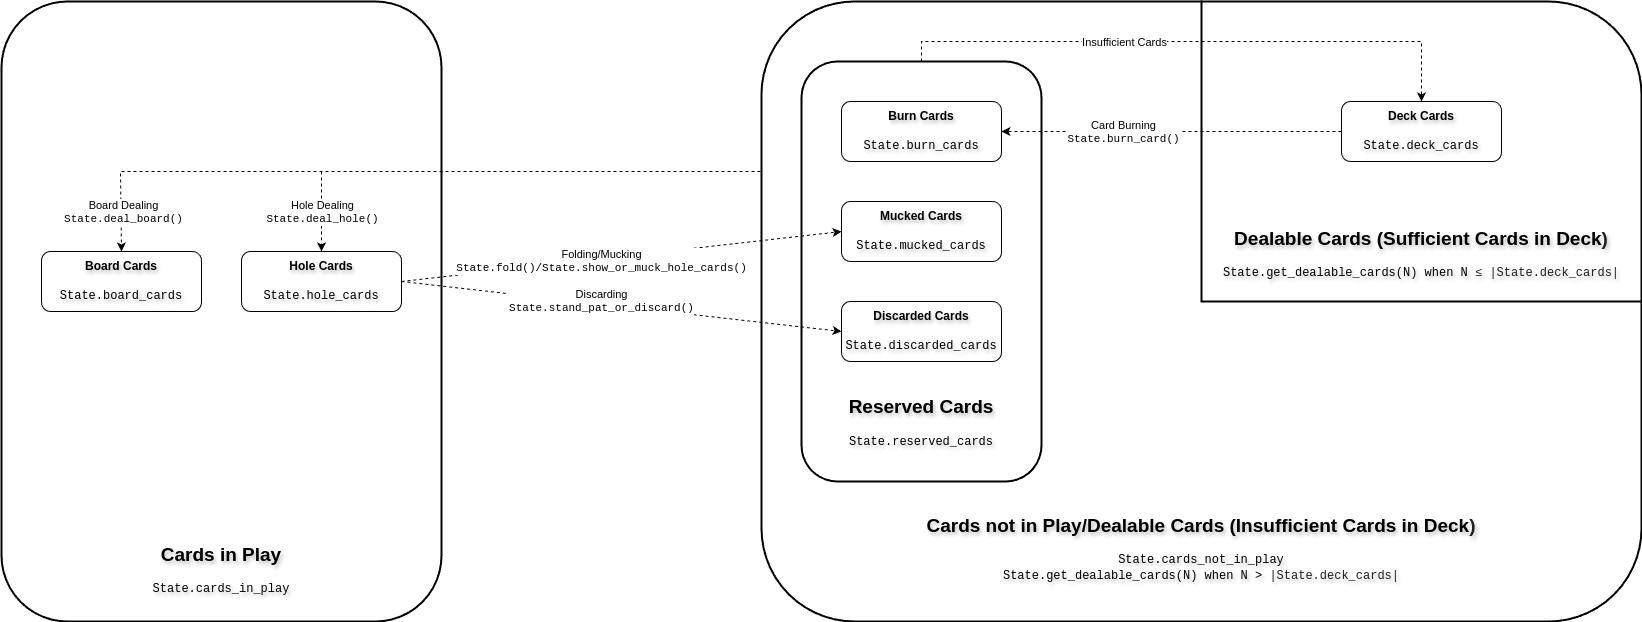

The diagram above was exported from draw.io. Its source (the exported page's mxGraphModel, read from the mxfile embedded in the PNG):
<mxGraphModel dx="1404" dy="1966" grid="1" gridSize="10" guides="1" tooltips="1" connect="1" arrows="1" fold="1" page="1" pageScale="1" pageWidth="850" pageHeight="1100" math="0" shadow="0">
  <root>
    <mxCell id="0" />
    <mxCell id="1" parent="0" />
    <mxCell id="nl4g_ohaOCt-SJDADAla-5" value="&lt;div&gt;&lt;br&gt;&lt;/div&gt;&lt;div&gt;&lt;br&gt;&lt;/div&gt;&lt;div&gt;&lt;br&gt;&lt;/div&gt;&lt;div&gt;&lt;br&gt;&lt;/div&gt;&lt;div&gt;&lt;br&gt;&lt;/div&gt;&lt;div&gt;&lt;br&gt;&lt;/div&gt;&lt;div&gt;&lt;br&gt;&lt;/div&gt;&lt;div&gt;&lt;br&gt;&lt;/div&gt;&lt;div&gt;&lt;br&gt;&lt;/div&gt;&lt;div&gt;&lt;br&gt;&lt;/div&gt;&lt;div&gt;&lt;br&gt;&lt;/div&gt;&lt;div&gt;&lt;br&gt;&lt;/div&gt;&lt;div&gt;&lt;br&gt;&lt;/div&gt;&lt;div&gt;&lt;br&gt;&lt;/div&gt;&lt;div&gt;&lt;br&gt;&lt;/div&gt;&lt;div&gt;&lt;br&gt;&lt;/div&gt;&lt;div&gt;&lt;br&gt;&lt;/div&gt;&lt;div&gt;&lt;br&gt;&lt;/div&gt;&lt;div&gt;&lt;br&gt;&lt;/div&gt;&lt;div&gt;&lt;br&gt;&lt;/div&gt;&lt;div&gt;&lt;br&gt;&lt;/div&gt;&lt;div&gt;&lt;br&gt;&lt;/div&gt;&lt;div&gt;&lt;br&gt;&lt;/div&gt;&lt;div&gt;&lt;br&gt;&lt;/div&gt;&lt;div&gt;&lt;br&gt;&lt;/div&gt;&lt;div&gt;&lt;br&gt;&lt;/div&gt;&lt;div&gt;&lt;br&gt;&lt;/div&gt;&lt;div&gt;&lt;br&gt;&lt;/div&gt;&lt;div&gt;&lt;br&gt;&lt;/div&gt;&lt;div&gt;&lt;br&gt;&lt;/div&gt;&lt;div&gt;&lt;br&gt;&lt;/div&gt;&lt;div&gt;&lt;br&gt;&lt;/div&gt;&lt;div&gt;&lt;br&gt;&lt;/div&gt;&lt;div&gt;&lt;div&gt;&lt;b style=&quot;background-color: initial;&quot;&gt;&lt;font style=&quot;font-size: 19px;&quot;&gt;Cards not in Play&lt;/font&gt;&lt;/b&gt;&lt;b style=&quot;background-color: initial;&quot;&gt;&lt;font style=&quot;font-size: 19px;&quot;&gt;/&lt;/font&gt;&lt;/b&gt;&lt;b style=&quot;background-color: initial; font-size: 19px;&quot;&gt;Dealable Cards (Insufficient Cards in Deck&lt;span style=&quot;color: rgb(31, 31, 31); font-family: &amp;quot;Google Sans&amp;quot;, arial, sans-serif; text-align: left;&quot;&gt;)&lt;/span&gt;&lt;/b&gt;&lt;/div&gt;&lt;div&gt;&lt;br&gt;&lt;/div&gt;&lt;div&gt;&lt;font face=&quot;Courier New&quot;&gt;State.cards_not_in_play&lt;/font&gt;&lt;/div&gt;&lt;/div&gt;&lt;div&gt;&lt;div&gt;&lt;font face=&quot;Courier New&quot;&gt;State.get_dealable_cards(N)&amp;nbsp;&lt;/font&gt;&lt;font style=&quot;font-family: &amp;quot;Courier New&amp;quot;;&quot;&gt;when N &amp;gt;&lt;/font&gt;&lt;span style=&quot;font-family: &amp;quot;Courier New&amp;quot;; color: rgb(31, 31, 31); text-align: left;&quot;&gt;&amp;nbsp;|State.deck_cards|&lt;/span&gt;&lt;/div&gt;&lt;/div&gt;" style="rounded=1;whiteSpace=wrap;html=1;fillColor=none;textShadow=1;labelBackgroundColor=none;strokeWidth=2;" parent="1" vertex="1">
      <mxGeometry x="760" y="-900" width="880" height="620" as="geometry" />
    </mxCell>
    <mxCell id="nl4g_ohaOCt-SJDADAla-15" value="&lt;div&gt;&lt;br&gt;&lt;/div&gt;&lt;div&gt;&lt;br&gt;&lt;/div&gt;&lt;div&gt;&lt;br&gt;&lt;/div&gt;&lt;div&gt;&lt;br&gt;&lt;/div&gt;&lt;div&gt;&lt;br&gt;&lt;/div&gt;&lt;div&gt;&lt;br&gt;&lt;/div&gt;&lt;div&gt;&lt;br&gt;&lt;/div&gt;&lt;div&gt;&lt;br&gt;&lt;/div&gt;&lt;div&gt;&lt;br&gt;&lt;/div&gt;&lt;div&gt;&lt;br&gt;&lt;/div&gt;&lt;div&gt;&lt;br&gt;&lt;/div&gt;&lt;div&gt;&lt;br&gt;&lt;/div&gt;&lt;div&gt;&lt;br&gt;&lt;/div&gt;&lt;div&gt;&lt;br&gt;&lt;/div&gt;&lt;div&gt;&lt;br&gt;&lt;/div&gt;&lt;div&gt;&lt;br&gt;&lt;/div&gt;&lt;div&gt;&lt;br&gt;&lt;/div&gt;&lt;div&gt;&lt;br&gt;&lt;/div&gt;&lt;div&gt;&lt;br&gt;&lt;/div&gt;&lt;div&gt;&lt;br&gt;&lt;/div&gt;&lt;div&gt;&lt;br&gt;&lt;/div&gt;&lt;div&gt;&lt;br&gt;&lt;/div&gt;&lt;div&gt;&lt;br&gt;&lt;/div&gt;&lt;div&gt;&lt;br&gt;&lt;/div&gt;&lt;div&gt;&lt;br&gt;&lt;/div&gt;&lt;div&gt;&lt;br&gt;&lt;/div&gt;&lt;div&gt;&lt;br&gt;&lt;/div&gt;&lt;div&gt;&lt;br&gt;&lt;/div&gt;&lt;div&gt;&lt;br&gt;&lt;/div&gt;&lt;div&gt;&lt;br&gt;&lt;/div&gt;&lt;div&gt;&lt;br&gt;&lt;/div&gt;&lt;div&gt;&lt;br&gt;&lt;/div&gt;&lt;div&gt;&lt;br&gt;&lt;/div&gt;&lt;div&gt;&lt;br&gt;&lt;/div&gt;&lt;div&gt;&lt;br&gt;&lt;/div&gt;&lt;div&gt;&lt;br&gt;&lt;/div&gt;&lt;div&gt;&lt;b style=&quot;&quot;&gt;&lt;font style=&quot;font-size: 19px;&quot;&gt;Cards in Play&lt;/font&gt;&lt;/b&gt;&lt;br&gt;&lt;/div&gt;&lt;div style=&quot;&quot;&gt;&lt;font style=&quot;font-size: 12px;&quot;&gt;&lt;br&gt;&lt;/font&gt;&lt;/div&gt;&lt;div style=&quot;&quot;&gt;&lt;font face=&quot;Courier New&quot; style=&quot;font-size: 12px;&quot;&gt;State.cards_in_play&lt;/font&gt;&lt;/div&gt;" style="rounded=1;whiteSpace=wrap;html=1;fillColor=none;textShadow=1;labelBackgroundColor=none;strokeWidth=2;" parent="1" vertex="1">
      <mxGeometry y="-900" width="440" height="620" as="geometry" />
    </mxCell>
    <mxCell id="nl4g_ohaOCt-SJDADAla-21" value="&lt;div&gt;&lt;br&gt;&lt;/div&gt;&lt;div&gt;&lt;br&gt;&lt;/div&gt;&lt;div&gt;&lt;br&gt;&lt;/div&gt;&lt;div&gt;&lt;br&gt;&lt;/div&gt;&lt;div&gt;&lt;br&gt;&lt;/div&gt;&lt;div&gt;&lt;br&gt;&lt;/div&gt;&lt;div&gt;&lt;br&gt;&lt;/div&gt;&lt;div&gt;&lt;br&gt;&lt;/div&gt;&lt;div&gt;&lt;br&gt;&lt;/div&gt;&lt;div&gt;&lt;br&gt;&lt;/div&gt;&lt;div&gt;&lt;br&gt;&lt;/div&gt;&lt;div&gt;&lt;br&gt;&lt;/div&gt;&lt;div&gt;&lt;br&gt;&lt;/div&gt;&lt;div&gt;&lt;br&gt;&lt;/div&gt;&lt;div&gt;&lt;br&gt;&lt;/div&gt;&lt;div&gt;&lt;br&gt;&lt;/div&gt;&lt;div&gt;&lt;br&gt;&lt;/div&gt;&lt;div&gt;&lt;br&gt;&lt;/div&gt;&lt;div&gt;&lt;br&gt;&lt;/div&gt;&lt;div&gt;&lt;br&gt;&lt;/div&gt;&lt;div&gt;&lt;br&gt;&lt;/div&gt;&lt;div&gt;&lt;b style=&quot;&quot;&gt;&lt;font style=&quot;font-size: 19px;&quot;&gt;Reserved Cards&lt;/font&gt;&lt;/b&gt;&lt;br&gt;&lt;/div&gt;&lt;div style=&quot;&quot;&gt;&lt;font style=&quot;font-size: 12px;&quot;&gt;&lt;br&gt;&lt;/font&gt;&lt;/div&gt;&lt;div style=&quot;&quot;&gt;&lt;font face=&quot;Courier New&quot; style=&quot;font-size: 12px;&quot;&gt;State.reserved_cards&lt;/font&gt;&lt;/div&gt;" style="rounded=1;whiteSpace=wrap;html=1;fillColor=none;textShadow=1;labelBackgroundColor=none;strokeWidth=2;" parent="1" vertex="1">
      <mxGeometry x="800" y="-840" width="240" height="420" as="geometry" />
    </mxCell>
    <mxCell id="nl4g_ohaOCt-SJDADAla-49" style="edgeStyle=orthogonalEdgeStyle;rounded=0;orthogonalLoop=1;jettySize=auto;html=1;entryX=0.5;entryY=0;entryDx=0;entryDy=0;dashed=1;textShadow=1;labelBackgroundColor=none;" parent="1" target="nl4g_ohaOCt-SJDADAla-9" edge="1">
      <mxGeometry relative="1" as="geometry">
        <mxPoint x="759" y="-730" as="sourcePoint" />
        <mxPoint x="119.31" y="-650" as="targetPoint" />
        <Array as="points">
          <mxPoint x="759" y="-730" />
          <mxPoint x="119" y="-730" />
          <mxPoint x="119" y="-650" />
        </Array>
      </mxGeometry>
    </mxCell>
    <mxCell id="nl4g_ohaOCt-SJDADAla-51" value="&lt;div&gt;Board Dealing&lt;/div&gt;&lt;font face=&quot;Courier New&quot;&gt;State.deal_board()&lt;/font&gt;" style="edgeLabel;html=1;align=center;verticalAlign=middle;resizable=0;points=[];textShadow=0;labelBackgroundColor=default;" parent="nl4g_ohaOCt-SJDADAla-49" vertex="1" connectable="0">
      <mxGeometry x="0.4676" y="-1" relative="1" as="geometry">
        <mxPoint x="-110" y="41" as="offset" />
      </mxGeometry>
    </mxCell>
    <mxCell id="nl4g_ohaOCt-SJDADAla-28" value="&lt;div&gt;&lt;b style=&quot;font-size: 19px;&quot;&gt;&lt;br&gt;&lt;/b&gt;&lt;/div&gt;&lt;div&gt;&lt;b style=&quot;font-size: 19px;&quot;&gt;&lt;br&gt;&lt;/b&gt;&lt;/div&gt;&lt;div&gt;&lt;b style=&quot;font-size: 19px;&quot;&gt;&lt;br&gt;&lt;/b&gt;&lt;/div&gt;&lt;div&gt;&lt;b style=&quot;font-size: 19px;&quot;&gt;&lt;br&gt;&lt;/b&gt;&lt;/div&gt;&lt;div&gt;&lt;b style=&quot;font-size: 19px;&quot;&gt;&lt;br&gt;&lt;/b&gt;&lt;/div&gt;&lt;div&gt;&lt;b style=&quot;font-size: 19px;&quot;&gt;&lt;br&gt;&lt;/b&gt;&lt;/div&gt;&lt;div&gt;&lt;b style=&quot;font-size: 19px;&quot;&gt;&lt;br&gt;&lt;/b&gt;&lt;/div&gt;&lt;div&gt;&lt;b style=&quot;font-size: 19px;&quot;&gt;&lt;br&gt;&lt;/b&gt;&lt;/div&gt;&lt;div&gt;&lt;b style=&quot;font-size: 19px;&quot;&gt;&lt;br&gt;&lt;/b&gt;&lt;/div&gt;&lt;div&gt;&lt;b style=&quot;font-size: 19px;&quot;&gt;Dealable Cards (Sufficient Cards in Deck&lt;span style=&quot;color: rgb(31, 31, 31); font-family: &amp;quot;Google Sans&amp;quot;, arial, sans-serif; text-align: left;&quot;&gt;)&lt;/span&gt;&lt;/b&gt;&lt;br&gt;&lt;/div&gt;&lt;div&gt;&lt;div&gt;&lt;br&gt;&lt;/div&gt;&lt;div&gt;&lt;font face=&quot;Courier New&quot;&gt;State.get_dealable_cards(N)&amp;nbsp;&lt;/font&gt;&lt;font style=&quot;font-family: &amp;quot;Courier New&amp;quot;;&quot;&gt;when N&amp;nbsp;&lt;/font&gt;&lt;span style=&quot;font-family: &amp;quot;Courier New&amp;quot;; color: rgb(31, 31, 31); text-align: left;&quot;&gt;≤ |State.deck_cards|&lt;/span&gt;&lt;/div&gt;&lt;/div&gt;" style="shape=partialRectangle;whiteSpace=wrap;html=1;top=0;right=0;fillColor=none;textShadow=1;labelBackgroundColor=none;strokeWidth=2;" parent="1" vertex="1">
      <mxGeometry x="1200" y="-900" width="440" height="300" as="geometry" />
    </mxCell>
    <mxCell id="nl4g_ohaOCt-SJDADAla-6" value="&lt;b&gt;Deck Cards&lt;/b&gt;&lt;div&gt;&lt;br&gt;&lt;div&gt;&lt;font face=&quot;Courier New&quot;&gt;State.deck_cards&lt;/font&gt;&lt;/div&gt;&lt;/div&gt;" style="rounded=1;whiteSpace=wrap;html=1;textShadow=1;labelBackgroundColor=none;" parent="1" vertex="1">
      <mxGeometry x="1340" y="-800" width="160" height="60" as="geometry" />
    </mxCell>
    <mxCell id="nl4g_ohaOCt-SJDADAla-7" value="&lt;b&gt;Mucked Cards&lt;/b&gt;&lt;div&gt;&lt;br&gt;&lt;div&gt;&lt;font face=&quot;Courier New&quot;&gt;State.mucked_cards&lt;/font&gt;&lt;/div&gt;&lt;/div&gt;" style="rounded=1;whiteSpace=wrap;html=1;textShadow=1;labelBackgroundColor=none;" parent="1" vertex="1">
      <mxGeometry x="840" y="-700" width="160" height="60" as="geometry" />
    </mxCell>
    <mxCell id="nl4g_ohaOCt-SJDADAla-8" value="&lt;b&gt;Burn Cards&lt;/b&gt;&lt;div&gt;&lt;br&gt;&lt;div&gt;&lt;font face=&quot;Courier New&quot;&gt;State.burn_cards&lt;/font&gt;&lt;/div&gt;&lt;/div&gt;" style="rounded=1;whiteSpace=wrap;html=1;textShadow=1;labelBackgroundColor=none;" parent="1" vertex="1">
      <mxGeometry x="840" y="-800" width="160" height="60" as="geometry" />
    </mxCell>
    <mxCell id="nl4g_ohaOCt-SJDADAla-9" value="&lt;b&gt;Board Cards&lt;/b&gt;&lt;div&gt;&lt;br&gt;&lt;div&gt;&lt;font face=&quot;Courier New&quot;&gt;State.board_cards&lt;/font&gt;&lt;/div&gt;&lt;/div&gt;" style="rounded=1;whiteSpace=wrap;html=1;textShadow=1;labelBackgroundColor=none;" parent="1" vertex="1">
      <mxGeometry x="40" y="-650" width="160" height="60" as="geometry" />
    </mxCell>
    <mxCell id="nl4g_ohaOCt-SJDADAla-10" value="&lt;font style=&quot;font-size: 12px;&quot;&gt;&lt;b&gt;Hole Cards&lt;/b&gt;&lt;/font&gt;&lt;div style=&quot;&quot;&gt;&lt;br&gt;&lt;div&gt;&lt;font face=&quot;Courier New&quot;&gt;State.hole_cards&lt;/font&gt;&lt;/div&gt;&lt;/div&gt;" style="rounded=1;whiteSpace=wrap;html=1;textShadow=1;labelBackgroundColor=none;" parent="1" vertex="1">
      <mxGeometry x="240" y="-650" width="160" height="60" as="geometry" />
    </mxCell>
    <mxCell id="nl4g_ohaOCt-SJDADAla-16" value="&lt;b&gt;Discarded Cards&lt;/b&gt;&lt;div&gt;&lt;br&gt;&lt;div&gt;&lt;font face=&quot;Courier New&quot;&gt;State.discarded_cards&lt;/font&gt;&lt;/div&gt;&lt;/div&gt;" style="rounded=1;whiteSpace=wrap;html=1;textShadow=1;labelBackgroundColor=none;" parent="1" vertex="1">
      <mxGeometry x="840" y="-600" width="160" height="60" as="geometry" />
    </mxCell>
    <mxCell id="nl4g_ohaOCt-SJDADAla-19" style="edgeStyle=orthogonalEdgeStyle;rounded=0;orthogonalLoop=1;jettySize=auto;html=1;exitX=0.5;exitY=0;exitDx=0;exitDy=0;entryX=0.5;entryY=0;entryDx=0;entryDy=0;dashed=1;textShadow=1;labelBackgroundColor=none;" parent="1" source="nl4g_ohaOCt-SJDADAla-21" target="nl4g_ohaOCt-SJDADAla-6" edge="1">
      <mxGeometry relative="1" as="geometry">
        <Array as="points">
          <mxPoint x="920" y="-860" />
          <mxPoint x="1420" y="-860" />
        </Array>
      </mxGeometry>
    </mxCell>
    <mxCell id="nl4g_ohaOCt-SJDADAla-20" value="Insufficient Cards" style="edgeLabel;html=1;align=center;verticalAlign=middle;resizable=0;points=[];textShadow=0;labelBackgroundColor=default;" parent="nl4g_ohaOCt-SJDADAla-19" vertex="1" connectable="0">
      <mxGeometry x="-0.0464" relative="1" as="geometry">
        <mxPoint x="-55" as="offset" />
      </mxGeometry>
    </mxCell>
    <mxCell id="nl4g_ohaOCt-SJDADAla-22" value="" style="endArrow=classic;html=1;rounded=0;exitX=0;exitY=0.5;exitDx=0;exitDy=0;dashed=1;textShadow=1;labelBackgroundColor=none;entryX=1;entryY=0.5;entryDx=0;entryDy=0;" parent="1" source="nl4g_ohaOCt-SJDADAla-6" target="nl4g_ohaOCt-SJDADAla-8" edge="1">
      <mxGeometry width="50" height="50" relative="1" as="geometry">
        <mxPoint x="1247.66" y="729.95" as="sourcePoint" />
        <mxPoint x="1110" y="-1070" as="targetPoint" />
      </mxGeometry>
    </mxCell>
    <mxCell id="nl4g_ohaOCt-SJDADAla-23" value="Card Burning&lt;div&gt;&lt;font face=&quot;Courier New&quot;&gt;State.burn_card()&lt;/font&gt;&lt;/div&gt;" style="edgeLabel;html=1;align=center;verticalAlign=middle;resizable=0;points=[];textShadow=0;labelBackgroundColor=default;" parent="nl4g_ohaOCt-SJDADAla-22" vertex="1" connectable="0">
      <mxGeometry x="-0.0149" y="-1" relative="1" as="geometry">
        <mxPoint x="-52" y="1" as="offset" />
      </mxGeometry>
    </mxCell>
    <mxCell id="nl4g_ohaOCt-SJDADAla-44" value="" style="endArrow=classic;html=1;rounded=0;exitX=1;exitY=0.5;exitDx=0;exitDy=0;entryX=0;entryY=0.5;entryDx=0;entryDy=0;dashed=1;textShadow=1;labelBackgroundColor=none;" parent="1" source="nl4g_ohaOCt-SJDADAla-10" target="nl4g_ohaOCt-SJDADAla-16" edge="1">
      <mxGeometry width="50" height="50" relative="1" as="geometry">
        <mxPoint x="690" y="-650" as="sourcePoint" />
        <mxPoint x="740" y="-700" as="targetPoint" />
      </mxGeometry>
    </mxCell>
    <mxCell id="nl4g_ohaOCt-SJDADAla-45" value="Discarding&lt;div&gt;&lt;font face=&quot;Courier New&quot;&gt;State.stand_pat_or_discard()&lt;/font&gt;&lt;/div&gt;" style="edgeLabel;html=1;align=center;verticalAlign=middle;resizable=0;points=[];textShadow=0;labelBackgroundColor=default;" parent="nl4g_ohaOCt-SJDADAla-44" vertex="1" connectable="0">
      <mxGeometry x="-0.0005" y="-1" relative="1" as="geometry">
        <mxPoint x="-20" y="-6" as="offset" />
      </mxGeometry>
    </mxCell>
    <mxCell id="nl4g_ohaOCt-SJDADAla-46" value="" style="endArrow=classic;html=1;rounded=0;entryX=0;entryY=0.5;entryDx=0;entryDy=0;dashed=1;textShadow=1;labelBackgroundColor=none;exitX=1;exitY=0.5;exitDx=0;exitDy=0;" parent="1" source="nl4g_ohaOCt-SJDADAla-10" target="nl4g_ohaOCt-SJDADAla-7" edge="1">
      <mxGeometry width="50" height="50" relative="1" as="geometry">
        <mxPoint x="960" y="-570" as="sourcePoint" />
        <mxPoint x="1010" y="-660" as="targetPoint" />
      </mxGeometry>
    </mxCell>
    <mxCell id="nl4g_ohaOCt-SJDADAla-47" value="Folding/Mucking&lt;div&gt;&lt;font face=&quot;Courier New&quot;&gt;State.fold()/State.show_or_muck_hole_cards()&lt;/font&gt;&lt;/div&gt;" style="edgeLabel;html=1;align=center;verticalAlign=middle;resizable=0;points=[];textShadow=0;labelBackgroundColor=default;" parent="nl4g_ohaOCt-SJDADAla-46" vertex="1" connectable="0">
      <mxGeometry x="0.0048" relative="1" as="geometry">
        <mxPoint x="-21" y="5" as="offset" />
      </mxGeometry>
    </mxCell>
    <mxCell id="WGSXOvfb72F14EieoRrB-1" value="" style="endArrow=classic;html=1;rounded=0;entryX=0.5;entryY=0;entryDx=0;entryDy=0;dashed=1;" parent="1" target="nl4g_ohaOCt-SJDADAla-10" edge="1">
      <mxGeometry width="50" height="50" relative="1" as="geometry">
        <mxPoint x="320" y="-730" as="sourcePoint" />
        <mxPoint x="320" y="-740" as="targetPoint" />
      </mxGeometry>
    </mxCell>
    <mxCell id="WGSXOvfb72F14EieoRrB-2" value="Hole Dealing&lt;div&gt;&lt;font face=&quot;Courier New&quot;&gt;State.deal_hole()&lt;/font&gt;&lt;/div&gt;" style="edgeLabel;html=1;align=center;verticalAlign=middle;resizable=0;points=[];" parent="WGSXOvfb72F14EieoRrB-1" vertex="1" connectable="0">
      <mxGeometry x="0.0084" relative="1" as="geometry">
        <mxPoint as="offset" />
      </mxGeometry>
    </mxCell>
  </root>
</mxGraphModel>